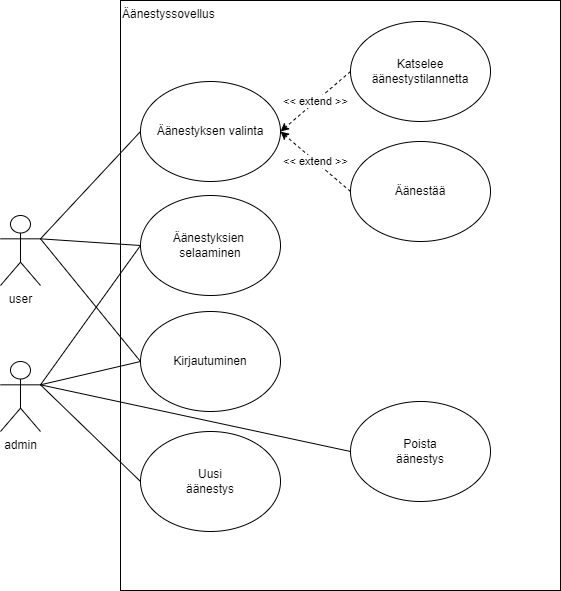

The diagram above was exported from draw.io. Its source (the exported page's mxGraphModel, read from the mxfile embedded in the PNG):
<mxGraphModel dx="768" dy="634" grid="1" gridSize="10" guides="1" tooltips="1" connect="1" arrows="1" fold="1" page="1" pageScale="1" pageWidth="1169" pageHeight="827" math="0" shadow="0">
  <root>
    <mxCell id="0" />
    <mxCell id="1" parent="0" />
    <mxCell id="f4k0P9KgTZy-p4IAOixG-1" value="user" style="shape=umlActor;verticalLabelPosition=bottom;verticalAlign=top;html=1;outlineConnect=0;" parent="1" vertex="1">
      <mxGeometry x="100" y="334" width="40" height="70" as="geometry" />
    </mxCell>
    <mxCell id="f4k0P9KgTZy-p4IAOixG-2" value="admin" style="shape=umlActor;verticalLabelPosition=bottom;verticalAlign=top;html=1;outlineConnect=0;" parent="1" vertex="1">
      <mxGeometry x="100" y="480" width="40" height="70" as="geometry" />
    </mxCell>
    <mxCell id="f4k0P9KgTZy-p4IAOixG-3" value="Äänestyssovellus" style="rounded=0;whiteSpace=wrap;html=1;strokeWidth=1;align=left;verticalAlign=top;" parent="1" vertex="1">
      <mxGeometry x="220" y="119" width="440" height="590" as="geometry" />
    </mxCell>
    <mxCell id="f4k0P9KgTZy-p4IAOixG-26" style="rounded=0;orthogonalLoop=1;jettySize=auto;html=1;exitX=0;exitY=0.5;exitDx=0;exitDy=0;entryX=1;entryY=0.3333333333333333;entryDx=0;entryDy=0;entryPerimeter=0;endArrow=none;endFill=0;" parent="1" source="f4k0P9KgTZy-p4IAOixG-20" target="f4k0P9KgTZy-p4IAOixG-1" edge="1">
      <mxGeometry relative="1" as="geometry" />
    </mxCell>
    <mxCell id="f4k0P9KgTZy-p4IAOixG-20" value="Äänestyksen valinta" style="ellipse;whiteSpace=wrap;html=1;" parent="1" vertex="1">
      <mxGeometry x="240" y="200" width="140" height="100" as="geometry" />
    </mxCell>
    <mxCell id="f4k0P9KgTZy-p4IAOixG-27" style="rounded=0;orthogonalLoop=1;jettySize=auto;html=1;exitX=0;exitY=0.5;exitDx=0;exitDy=0;entryX=1;entryY=0.3333333333333333;entryDx=0;entryDy=0;entryPerimeter=0;endArrow=none;endFill=0;" parent="1" source="f4k0P9KgTZy-p4IAOixG-22" target="f4k0P9KgTZy-p4IAOixG-2" edge="1">
      <mxGeometry relative="1" as="geometry" />
    </mxCell>
    <mxCell id="f4k0P9KgTZy-p4IAOixG-22" value="Uusi&lt;br&gt;äänestys" style="ellipse;whiteSpace=wrap;html=1;" parent="1" vertex="1">
      <mxGeometry x="240" y="550" width="140" height="100" as="geometry" />
    </mxCell>
    <mxCell id="f4k0P9KgTZy-p4IAOixG-28" style="rounded=0;orthogonalLoop=1;jettySize=auto;html=1;exitX=0;exitY=0.5;exitDx=0;exitDy=0;entryX=1;entryY=0.3333333333333333;entryDx=0;entryDy=0;entryPerimeter=0;endArrow=none;endFill=0;" parent="1" source="f4k0P9KgTZy-p4IAOixG-23" target="f4k0P9KgTZy-p4IAOixG-2" edge="1">
      <mxGeometry relative="1" as="geometry" />
    </mxCell>
    <mxCell id="f4k0P9KgTZy-p4IAOixG-23" value="Poista&lt;br&gt;äänestys" style="ellipse;whiteSpace=wrap;html=1;" parent="1" vertex="1">
      <mxGeometry x="450" y="520" width="140" height="100" as="geometry" />
    </mxCell>
    <mxCell id="f4k0P9KgTZy-p4IAOixG-30" value="&amp;lt;&amp;lt; extend &amp;gt;&amp;gt;" style="rounded=0;orthogonalLoop=1;jettySize=auto;html=1;exitX=0;exitY=0.5;exitDx=0;exitDy=0;entryX=1;entryY=0.5;entryDx=0;entryDy=0;dashed=1;" parent="1" source="f4k0P9KgTZy-p4IAOixG-24" target="f4k0P9KgTZy-p4IAOixG-20" edge="1">
      <mxGeometry relative="1" as="geometry" />
    </mxCell>
    <mxCell id="f4k0P9KgTZy-p4IAOixG-24" value="Äänestää" style="ellipse;whiteSpace=wrap;html=1;" parent="1" vertex="1">
      <mxGeometry x="450" y="260" width="140" height="100" as="geometry" />
    </mxCell>
    <mxCell id="f4k0P9KgTZy-p4IAOixG-29" value="&amp;lt;&amp;lt; extend &amp;gt;&amp;gt;" style="rounded=0;orthogonalLoop=1;jettySize=auto;html=1;exitX=0;exitY=0.5;exitDx=0;exitDy=0;entryX=1;entryY=0.5;entryDx=0;entryDy=0;dashed=1;" parent="1" source="f4k0P9KgTZy-p4IAOixG-25" target="f4k0P9KgTZy-p4IAOixG-20" edge="1">
      <mxGeometry relative="1" as="geometry" />
    </mxCell>
    <mxCell id="f4k0P9KgTZy-p4IAOixG-25" value="Katselee äänestystilannetta" style="ellipse;whiteSpace=wrap;html=1;" parent="1" vertex="1">
      <mxGeometry x="450" y="140" width="140" height="100" as="geometry" />
    </mxCell>
    <mxCell id="3" style="edgeStyle=none;html=1;exitX=0;exitY=0.5;exitDx=0;exitDy=0;entryX=1;entryY=0.3333333333333333;entryDx=0;entryDy=0;entryPerimeter=0;endArrow=none;endFill=0;" parent="1" source="2" target="f4k0P9KgTZy-p4IAOixG-1" edge="1">
      <mxGeometry relative="1" as="geometry" />
    </mxCell>
    <mxCell id="4" style="edgeStyle=none;html=1;exitX=0;exitY=0.5;exitDx=0;exitDy=0;entryX=1;entryY=0.3333333333333333;entryDx=0;entryDy=0;entryPerimeter=0;endArrow=none;endFill=0;" parent="1" source="2" target="f4k0P9KgTZy-p4IAOixG-2" edge="1">
      <mxGeometry relative="1" as="geometry" />
    </mxCell>
    <mxCell id="2" value="Kirjautuminen" style="ellipse;whiteSpace=wrap;html=1;" parent="1" vertex="1">
      <mxGeometry x="240" y="430" width="140" height="100" as="geometry" />
    </mxCell>
    <mxCell id="7" style="html=1;exitX=0;exitY=0.5;exitDx=0;exitDy=0;entryX=1;entryY=0.3333333333333333;entryDx=0;entryDy=0;entryPerimeter=0;fontSize=12;endArrow=none;endFill=0;" parent="1" source="6" target="f4k0P9KgTZy-p4IAOixG-2" edge="1">
      <mxGeometry relative="1" as="geometry" />
    </mxCell>
    <mxCell id="8" style="html=1;exitX=0;exitY=0.5;exitDx=0;exitDy=0;entryX=1;entryY=0.3333333333333333;entryDx=0;entryDy=0;entryPerimeter=0;fontSize=12;endArrow=none;endFill=0;" parent="1" source="6" target="f4k0P9KgTZy-p4IAOixG-1" edge="1">
      <mxGeometry relative="1" as="geometry" />
    </mxCell>
    <mxCell id="6" value="Äänestyksien&amp;nbsp;&lt;br&gt;selaaminen" style="ellipse;whiteSpace=wrap;html=1;" parent="1" vertex="1">
      <mxGeometry x="240" y="314" width="140" height="100" as="geometry" />
    </mxCell>
  </root>
</mxGraphModel>